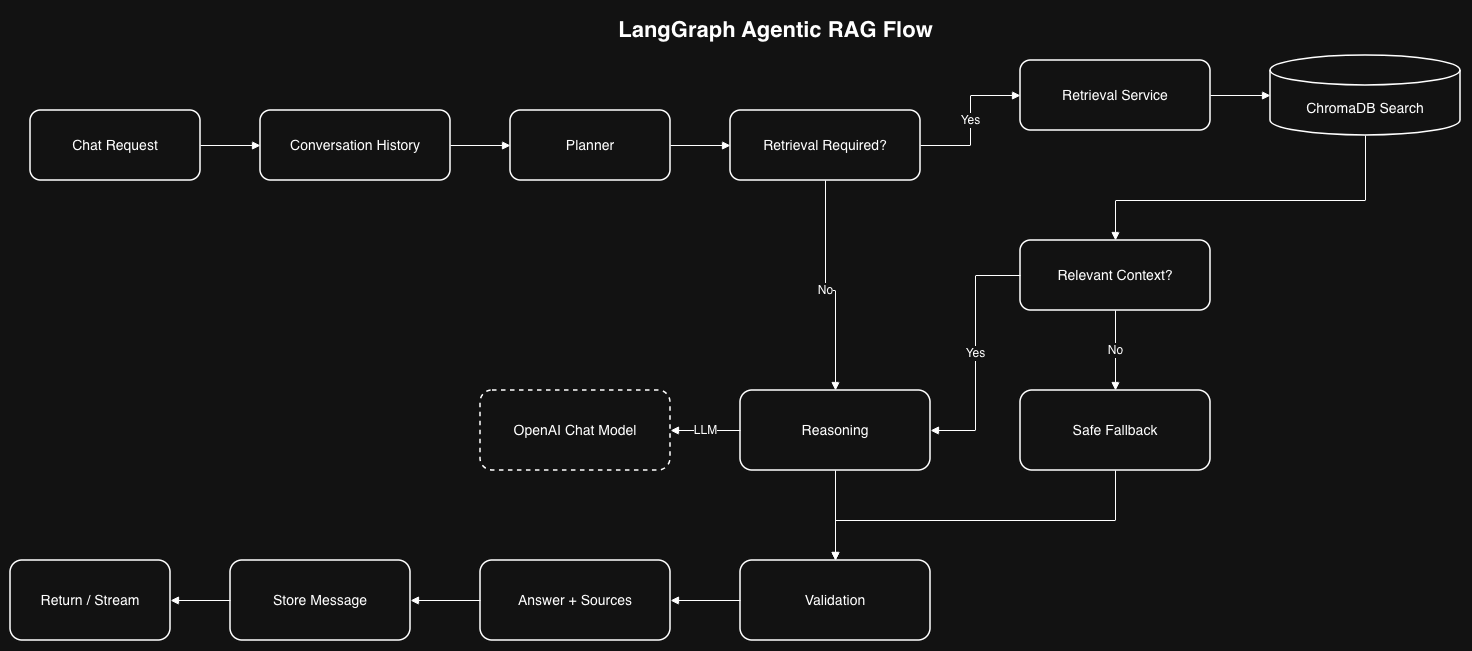

The diagram above was exported from draw.io. Its source (the exported page's mxGraphModel, read from the mxfile embedded in the PNG):
<mxGraphModel dx="1525" dy="799" grid="1" gridSize="10" guides="1" tooltips="1" connect="1" arrows="1" fold="1" page="1" pageScale="1" pageWidth="1600" pageHeight="1000" math="0" shadow="0">
  <root>
    <mxCell id="0" />
    <mxCell id="1" parent="0" />
    <mxCell id="p3t" parent="1" style="text;html=1;align=center;verticalAlign=middle;resizable=0;points=[];autosize=1;fontSize=22;fontStyle=1;" value="LangGraph Agentic RAG Flow" vertex="1">
      <mxGeometry height="40" width="650" x="470" y="20" as="geometry" />
    </mxCell>
    <mxCell id="p3req" parent="1" style="rounded=1;whiteSpace=wrap;html=1;strokeWidth=1.5;fontSize=14;align=center;verticalAlign=middle;" value="Chat Request" vertex="1">
      <mxGeometry height="70" width="170" x="50" y="120" as="geometry" />
    </mxCell>
    <mxCell id="p3hist" parent="1" style="rounded=1;whiteSpace=wrap;html=1;strokeWidth=1.5;fontSize=14;align=center;verticalAlign=middle;" value="Conversation History" vertex="1">
      <mxGeometry height="70" width="190" x="280" y="120" as="geometry" />
    </mxCell>
    <mxCell id="p3plan" parent="1" style="rounded=1;whiteSpace=wrap;html=1;strokeWidth=1.5;fontSize=14;align=center;verticalAlign=middle;" value="Planner" vertex="1">
      <mxGeometry height="70" width="160" x="530" y="120" as="geometry" />
    </mxCell>
    <mxCell id="p3dec" parent="1" style="rounded=1;whiteSpace=wrap;html=1;strokeWidth=1.5;fontSize=14;align=center;verticalAlign=middle;" value="Retrieval Required?" vertex="1">
      <mxGeometry height="70" width="190" x="750" y="120" as="geometry" />
    </mxCell>
    <mxCell id="p3ret" parent="1" style="rounded=1;whiteSpace=wrap;html=1;strokeWidth=1.5;fontSize=14;align=center;verticalAlign=middle;" value="Retrieval Service" vertex="1">
      <mxGeometry height="70" width="190" x="1040" y="70" as="geometry" />
    </mxCell>
    <mxCell id="p3chr" parent="1" style="shape=cylinder3;whiteSpace=wrap;html=1;boundedLbl=1;backgroundOutline=1;size=15;strokeWidth=1.5;fontSize=14;align=center;verticalAlign=middle;" value="ChromaDB Search" vertex="1">
      <mxGeometry height="80" width="190" x="1290" y="65" as="geometry" />
    </mxCell>
    <mxCell id="p3ctx" parent="1" style="rounded=1;whiteSpace=wrap;html=1;strokeWidth=1.5;fontSize=14;align=center;verticalAlign=middle;" value="Relevant Context?" vertex="1">
      <mxGeometry height="70" width="190" x="1040" y="250" as="geometry" />
    </mxCell>
    <mxCell id="p3reason" parent="1" style="rounded=1;whiteSpace=wrap;html=1;strokeWidth=1.5;fontSize=14;align=center;verticalAlign=middle;" value="Reasoning" vertex="1">
      <mxGeometry height="80" width="190" x="760" y="400" as="geometry" />
    </mxCell>
    <mxCell id="p3fallback" parent="1" style="rounded=1;whiteSpace=wrap;html=1;strokeWidth=1.5;fontSize=14;align=center;verticalAlign=middle;" value="Safe Fallback" vertex="1">
      <mxGeometry height="80" width="190" x="1040" y="400" as="geometry" />
    </mxCell>
    <mxCell id="p3oa" parent="1" style="rounded=1;whiteSpace=wrap;html=1;dashed=1;strokeWidth=1.5;fontSize=14;align=center;verticalAlign=middle;" value="OpenAI Chat Model" vertex="1">
      <mxGeometry height="80" width="190" x="500" y="400" as="geometry" />
    </mxCell>
    <mxCell id="p3val" parent="1" style="rounded=1;whiteSpace=wrap;html=1;strokeWidth=1.5;fontSize=14;align=center;verticalAlign=middle;" value="Validation" vertex="1">
      <mxGeometry height="80" width="190" x="760" y="570" as="geometry" />
    </mxCell>
    <mxCell id="p3ans" parent="1" style="rounded=1;whiteSpace=wrap;html=1;strokeWidth=1.5;fontSize=14;align=center;verticalAlign=middle;" value="Answer + Sources" vertex="1">
      <mxGeometry height="80" width="190" x="500" y="570" as="geometry" />
    </mxCell>
    <mxCell id="p3mem" parent="1" style="rounded=1;whiteSpace=wrap;html=1;strokeWidth=1.5;fontSize=14;align=center;verticalAlign=middle;" value="Store Message" vertex="1">
      <mxGeometry height="80" width="180" x="250" y="570" as="geometry" />
    </mxCell>
    <mxCell id="p3out" parent="1" style="rounded=1;whiteSpace=wrap;html=1;strokeWidth=1.5;fontSize=14;align=center;verticalAlign=middle;" value="Return / Stream" vertex="1">
      <mxGeometry height="80" width="160" x="30" y="570" as="geometry" />
    </mxCell>
    <mxCell id="p3e1" edge="1" parent="1" source="p3req" style="edgeStyle=orthogonalEdgeStyle;rounded=0;orthogonalLoop=1;jettySize=auto;html=1;endArrow=block;endFill=1;fontSize=12;" target="p3hist" value="">
      <mxGeometry relative="1" as="geometry" />
    </mxCell>
    <mxCell id="p3e2" edge="1" parent="1" source="p3hist" style="edgeStyle=orthogonalEdgeStyle;rounded=0;orthogonalLoop=1;jettySize=auto;html=1;endArrow=block;endFill=1;fontSize=12;" target="p3plan" value="">
      <mxGeometry relative="1" as="geometry" />
    </mxCell>
    <mxCell id="p3e3" edge="1" parent="1" source="p3plan" style="edgeStyle=orthogonalEdgeStyle;rounded=0;orthogonalLoop=1;jettySize=auto;html=1;endArrow=block;endFill=1;fontSize=12;" target="p3dec" value="">
      <mxGeometry relative="1" as="geometry" />
    </mxCell>
    <mxCell id="p3e4" edge="1" parent="1" source="p3dec" style="edgeStyle=orthogonalEdgeStyle;rounded=0;orthogonalLoop=1;jettySize=auto;html=1;endArrow=block;endFill=1;fontSize=12;" target="p3ret" value="Yes">
      <mxGeometry relative="1" as="geometry">
        <Array as="points">
          <mxPoint x="990" y="155" />
          <mxPoint x="990" y="105" />
        </Array>
      </mxGeometry>
    </mxCell>
    <mxCell id="p3e5" edge="1" parent="1" source="p3ret" style="edgeStyle=orthogonalEdgeStyle;rounded=0;orthogonalLoop=1;jettySize=auto;html=1;endArrow=block;endFill=1;fontSize=12;" target="p3chr" value="">
      <mxGeometry relative="1" as="geometry" />
    </mxCell>
    <mxCell id="p3e6" edge="1" parent="1" source="p3chr" style="edgeStyle=orthogonalEdgeStyle;rounded=0;orthogonalLoop=1;jettySize=auto;html=1;endArrow=block;endFill=1;fontSize=12;" target="p3ctx" value="">
      <mxGeometry relative="1" as="geometry">
        <Array as="points">
          <mxPoint x="1385" y="210" />
          <mxPoint x="1135" y="210" />
        </Array>
      </mxGeometry>
    </mxCell>
    <mxCell id="p3e7" edge="1" parent="1" source="p3ctx" style="edgeStyle=orthogonalEdgeStyle;rounded=0;orthogonalLoop=1;jettySize=auto;html=1;endArrow=block;endFill=1;fontSize=12;" target="p3reason" value="Yes">
      <mxGeometry relative="1" as="geometry">
        <Array as="points">
          <mxPoint x="995" y="285" />
          <mxPoint x="995" y="440" />
        </Array>
      </mxGeometry>
    </mxCell>
    <mxCell id="p3e8" edge="1" parent="1" source="p3ctx" style="edgeStyle=orthogonalEdgeStyle;rounded=0;orthogonalLoop=1;jettySize=auto;html=1;endArrow=block;endFill=1;fontSize=12;" target="p3fallback" value="No">
      <mxGeometry relative="1" as="geometry" />
    </mxCell>
    <mxCell id="p3e9" edge="1" parent="1" source="p3dec" style="edgeStyle=orthogonalEdgeStyle;rounded=0;orthogonalLoop=1;jettySize=auto;html=1;endArrow=block;endFill=1;fontSize=12;" target="p3reason" value="No">
      <mxGeometry relative="1" as="geometry">
        <Array as="points">
          <mxPoint x="845" y="300" />
          <mxPoint x="855" y="300" />
        </Array>
      </mxGeometry>
    </mxCell>
    <mxCell id="p3e10" edge="1" parent="1" source="p3reason" style="edgeStyle=orthogonalEdgeStyle;rounded=0;orthogonalLoop=1;jettySize=auto;html=1;endArrow=block;endFill=1;fontSize=12;" target="p3oa" value="LLM">
      <mxGeometry relative="1" as="geometry" />
    </mxCell>
    <mxCell id="p3e11" edge="1" parent="1" source="p3reason" style="edgeStyle=orthogonalEdgeStyle;rounded=0;orthogonalLoop=1;jettySize=auto;html=1;endArrow=block;endFill=1;fontSize=12;" target="p3val" value="">
      <mxGeometry relative="1" as="geometry" />
    </mxCell>
    <mxCell id="p3e12" edge="1" parent="1" source="p3fallback" style="edgeStyle=orthogonalEdgeStyle;rounded=0;orthogonalLoop=1;jettySize=auto;html=1;endArrow=block;endFill=1;fontSize=12;" target="p3val" value="">
      <mxGeometry relative="1" as="geometry">
        <Array as="points">
          <mxPoint x="1135" y="530" />
          <mxPoint x="855" y="530" />
        </Array>
      </mxGeometry>
    </mxCell>
    <mxCell id="p3e13" edge="1" parent="1" source="p3val" style="edgeStyle=orthogonalEdgeStyle;rounded=0;orthogonalLoop=1;jettySize=auto;html=1;endArrow=block;endFill=1;fontSize=12;" target="p3ans" value="">
      <mxGeometry relative="1" as="geometry" />
    </mxCell>
    <mxCell id="p3e14" edge="1" parent="1" source="p3ans" style="edgeStyle=orthogonalEdgeStyle;rounded=0;orthogonalLoop=1;jettySize=auto;html=1;endArrow=block;endFill=1;fontSize=12;" target="p3mem" value="">
      <mxGeometry relative="1" as="geometry" />
    </mxCell>
    <mxCell id="p3e15" edge="1" parent="1" source="p3mem" style="edgeStyle=orthogonalEdgeStyle;rounded=0;orthogonalLoop=1;jettySize=auto;html=1;endArrow=block;endFill=1;fontSize=12;" target="p3out" value="">
      <mxGeometry relative="1" as="geometry" />
    </mxCell>
  </root>
</mxGraphModel>